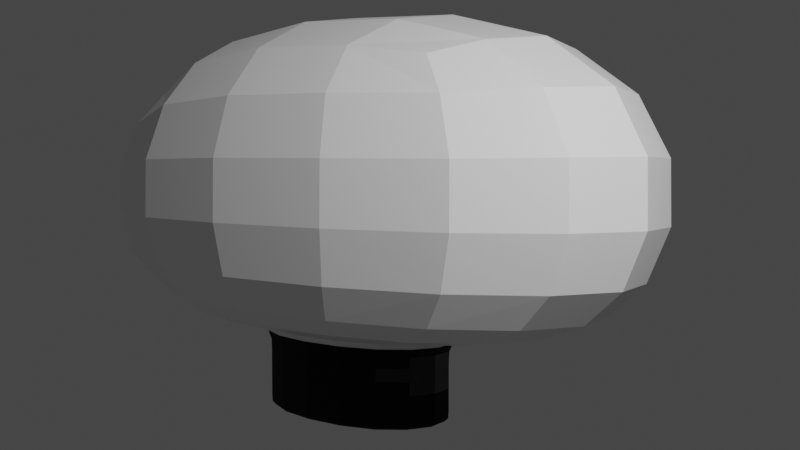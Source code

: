 # Source: Blimp.blend  (saved by Blender 2.91.10; exported with 4.5.12 LTS)
import bpy
from mathutils import Matrix  # noqa: F401  (used for matrix-valued properties, if any)

bpy.ops.wm.read_factory_settings(use_empty=True)
scene = bpy.context.scene
scene.name = 'Scene'

# ---- collections
col_collection = bpy.data.collections.new('Collection'); scene.collection.children.link(col_collection)

# ---- materials (node trees are filled in below, after node groups)
mat_balloon = bpy.data.materials.new('Balloon')
mat_balloon.alpha_threshold = 0.0
mat_balloon.use_transparent_shadow = False
mat_balloon.diffuse_color = (0.4798, 0.4798, 0.4798, 1.0)
mat_balloon.line_color = (0.0, 0.0, 0.0, 1.0)
mat_carriage = bpy.data.materials.new('Carriage')
mat_carriage.use_transparent_shadow = False
mat_carriage.diffuse_color = (0.1573, 0.1087, 0.1073, 1.0)
mat_carriage.metallic = 1.0
mat_window = bpy.data.materials.new('Window')
mat_window.use_transparent_shadow = False
mat_window.diffuse_color = (0.3493, 0.3493, 0.3493, 1.0)
mat_window.roughness = 1.0
mat_window.metallic = 1.0

# ---- material node trees
mat_balloon.use_nodes = True; mat_balloon.node_tree.nodes.clear()
_N = mat_balloon.node_tree.nodes; _L = mat_balloon.node_tree.links
n0 = _N.new('ShaderNodeOutputMaterial'); n0.name = 'Material Output'; n0.location = (300, 300)
n1 = _N.new('ShaderNodeBsdfPrincipled'); n1.name = 'Principled BSDF'; n1.location = (10, 300)
n1.distribution = 'GGX'
n1.subsurface_method = 'BURLEY'
n1.inputs[0].default_value = (1.0, 1.0, 1.0, 1.0)
n1.inputs[2].default_value = 0.4
n1.inputs[3].default_value = 1.45
n1.inputs[27].default_value = (0.0, 0.0, 0.0, 1.0)
n1.inputs[28].default_value = 1.0
_L.new(n1.outputs[0], n0.inputs[0])
n0.is_active_output = True
mat_carriage.use_nodes = True; mat_carriage.node_tree.nodes.clear()
_N = mat_carriage.node_tree.nodes; _L = mat_carriage.node_tree.links
n0 = _N.new('ShaderNodeBsdfPrincipled'); n0.name = 'Principled BSDF'; n0.location = (10, 300)
n0.distribution = 'GGX'
n0.subsurface_method = 'BURLEY'
n0.inputs[0].default_value = (0.03244, 0.03244, 0.03244, 1.0)
n0.inputs[1].default_value = 1.0
n0.inputs[2].default_value = 1.0
n0.inputs[3].default_value = 1.45
n0.inputs[27].default_value = (0.0, 0.0, 0.0, 1.0)
n0.inputs[28].default_value = 1.0
n1 = _N.new('ShaderNodeOutputMaterial'); n1.name = 'Material Output'; n1.location = (300, 300)
_L.new(n0.outputs[0], n1.inputs[0])
n1.is_active_output = True
mat_window.use_nodes = True; mat_window.node_tree.nodes.clear()
_N = mat_window.node_tree.nodes; _L = mat_window.node_tree.links
n0 = _N.new('ShaderNodeBsdfPrincipled'); n0.name = 'Principled BSDF'; n0.location = (10, 300)
n0.distribution = 'GGX'
n0.subsurface_method = 'BURLEY'
n0.inputs[2].default_value = 0.0
n0.inputs[3].default_value = 1.45
n0.inputs[18].default_value = 1.0
n0.inputs[27].default_value = (0.0, 0.0, 0.0, 1.0)
n0.inputs[28].default_value = 1.0
n1 = _N.new('ShaderNodeOutputMaterial'); n1.name = 'Material Output'; n1.location = (300, 300)
_L.new(n0.outputs[0], n1.inputs[0])
n1.is_active_output = True

# ---- world
world_world = bpy.data.worlds.new('World'); scene.world = world_world
world_world.use_nodes = True; world_world.node_tree.nodes.clear()
_N = world_world.node_tree.nodes; _L = world_world.node_tree.links
n0 = _N.new('ShaderNodeOutputWorld'); n0.name = 'World Output'; n0.location = (300, 300)
n1 = _N.new('ShaderNodeBackground'); n1.name = 'Background'; n1.location = (10, 300)
n1.inputs[0].default_value = (0.05088, 0.05088, 0.05088, 1.0)
_L.new(n1.outputs[0], n0.inputs[0])
n0.is_active_output = True
world_world.color = (0.05088, 0.05088, 0.05088)
world_world.use_sun_shadow = False
world_world.sun_shadow_jitter_overblur = 0.0

# ---- cameras
cam_camera = bpy.data.cameras.new('Camera')
cam_camera.clip_end = 100.0
cam_camera.ortho_scale = 7.314

# ---- lights
light_light = bpy.data.lights.new('Light', 'POINT')
light_light.transmission_factor = 0.0
light_light.energy = 1000.0
light_light.shadow_soft_size = 0.1
light_light.shadow_maximum_resolution = 0.006
light_light.use_absolute_resolution = True

# ---- meshes
me_cube = bpy.data.meshes.new('Cube')
me_cube.from_pydata([(1.208, 0.6043, 0.5), (0.6732, 0.3799, -1.027), (1.208, -0.6043, 0.5), (0.6732, -0.3799, -1.027), (-1.208, 0.6043, 0.4141), (-0.6732, 0.3799, -1.027), (-1.208, -0.6043, 0.4141), (-0.6732, -0.3799, -1.027), (-1.423, 0.7206, -0.6338), (-1.423, -0.7206, -0.6338), (1.423, 0.7206, -0.6667), (1.423, -0.7206, -0.6667), (-1.823, 0.3941, -0.5953), (-1.956, -1.863e-09, -0.5953), (-1.823, -0.3941, -0.5953), (0.7781, 0.9232, -0.6667), (1.49e-08, 0.9908, -0.6667), (-0.7781, 0.9232, -0.6667), (1.39, 0.6954, 0.2939), (1.518, 0.7606, -0.0216), (1.523, 0.7655, -0.3673), (-1.523, -0.7655, -0.3649), (-1.518, -0.7606, -0.05443), (-1.39, -0.6954, 0.229), (1.39, -0.6954, 0.2939), (1.518, -0.7606, -0.0216), (1.523, -0.7655, -0.3673), (-1.39, 0.6954, 0.229), (-1.518, 0.7606, -0.05443), (-1.523, 0.7655, -0.3649), (0.7165, -0.6924, 0.5729), (7.451e-09, -0.7367, 0.6096), (-0.7165, -0.6924, 0.5729), (1.384, 0.3585, 0.5729), (1.472, 4.657e-09, 0.6096), (1.384, -0.3585, 0.5729), (-0.7781, -0.9232, -0.6667), (-1.49e-08, -0.9908, -0.6667), (0.7781, -0.9232, -0.6667), (-1.384, -0.3585, 0.4796), (-1.472, -7.451e-09, 0.5125), (-1.384, 0.3585, 0.4796), (-0.7165, 0.6924, 0.5729), (-3.725e-09, 0.7367, 0.6096), (0.7165, 0.6924, 0.5729), (1.823, -0.3941, -0.6667), (1.956, 1.863e-09, -0.6667), (1.823, 0.3941, -0.6667), (-0.8625, 0.2078, -1.027), (-0.9256, 0.0, -1.027), (-0.8625, -0.2078, -1.027), (0.3682, 0.4868, -1.027), (-7.451e-09, 0.5224, -1.027), (-0.3682, 0.4868, -1.027), (-0.3682, -0.4868, -1.027), (7.451e-09, -0.5224, -1.027), (0.3682, -0.4868, -1.027), (0.8625, -0.2078, -1.027), (0.9256, 0.0, -1.027), (0.8625, 0.2078, -1.027), (-1.253, 0.6434, -0.8073), (-1.048, 0.5502, -0.8988), (-0.843, 0.4571, -1.006), (-0.843, -0.4571, -1.006), (-1.048, -0.5502, -0.8988), (-1.253, -0.6434, -0.8073), (1.253, 0.6434, -0.8598), (1.048, 0.5502, -0.9617), (0.843, 0.4571, -1.006), (0.843, -0.4571, -1.006), (1.048, -0.5502, -0.9617), (1.253, -0.6434, -0.8598), (0.5092, -0.3054, -1.089), (0.5648, -0.3307, -1.052), (0.5092, 0.3054, -1.089), (0.5648, 0.3307, -1.052), (-0.5648, -0.3307, -1.052), (-0.5092, -0.3054, -1.089), (-0.5648, 0.3307, -1.052), (-0.5092, 0.3054, -1.089), (0.7637, 0.3821, 0.729), (9.313e-09, 0.4026, 0.7818), (-0.7637, 0.3821, 0.729), (0.8047, 7.451e-09, 0.7818), (-2.235e-08, 9.313e-10, 0.8395), (-0.8047, 2.049e-08, 0.7818), (0.7637, -0.3821, 0.729), (-7.451e-09, -0.4026, 0.7818), (-0.7637, -0.3821, 0.729), (0.8326, -0.9808, -0.3666), (0.8298, -0.975, -0.0162), (0.7668, -0.8848, 0.3141), (-1.583e-08, -1.053, -0.3659), (-1.304e-08, -1.047, -0.0108), (3.725e-08, -0.9489, 0.3318), (-0.8326, -0.9808, -0.3666), (-0.8298, -0.975, -0.0162), (-0.7668, -0.8848, 0.3141), (-1.951, -0.4186, -0.3525), (-1.946, -0.4158, -0.06896), (-1.768, -0.3837, 0.1984), (-2.094, 1.094e-08, -0.3302), (-2.089, -4.657e-09, -0.08636), (-1.896, -2.794e-08, 0.2126), (-1.951, 0.4186, -0.3525), (-1.946, 0.4158, -0.06896), (-1.768, 0.3837, 0.1984), (1.951, 0.4186, -0.3666), (1.946, 0.4158, -0.0162), (1.768, 0.3837, 0.3141), (2.094, -1.094e-08, -0.3659), (2.089, -1.77e-08, -0.0108), (1.896, 2.049e-08, 0.3318), (1.951, -0.4186, -0.3666), (1.946, -0.4158, -0.0162), (1.768, -0.3837, 0.3141), (-0.8326, 0.9808, -0.3666), (-0.8298, 0.975, -0.0162), (-0.7668, 0.8848, 0.3141), (1.583e-08, 1.053, -0.3659), (-1.863e-09, 1.047, -0.0108), (-3.725e-08, 0.9489, 0.3318), (0.8326, 0.9808, -0.3666), (0.8298, 0.975, -0.0162), (0.7668, 0.8848, 0.3141), (-1.08, 0.25, -0.9388), (-1.159, -6.519e-09, -0.9388), (-1.08, -0.25, -0.9388), (-1.343, 0.3009, -0.8988), (-1.441, -3.725e-09, -0.8988), (-1.343, -0.3009, -0.8988), (-1.605, 0.3519, -0.8073), (-1.723, 9.08e-09, -0.7516), (-1.605, -0.3519, -0.8073), (0.461, 0.5857, -1.006), (-7.567e-09, 0.6285, -1.006), (-0.461, 0.5857, -1.006), (0.5731, 0.705, -0.9617), (-1.211e-08, 0.7566, -0.9617), (-0.5731, 0.705, -0.9617), (0.6852, 0.8243, -0.8598), (-6.985e-09, 0.8847, -0.8598), (-0.6852, 0.8243, -0.8598), (-0.461, -0.5857, -1.006), (7.567e-09, -0.6285, -1.006), (0.461, -0.5857, -1.006), (-0.5731, -0.705, -0.9617), (1.211e-08, -0.7566, -0.9617), (0.5731, -0.705, -0.9617), (-0.6852, -0.8243, -0.8598), (6.985e-09, -0.8847, -0.8598), (0.6852, -0.8243, -0.8598), (1.08, -0.25, -1.006), (1.159, 6.519e-09, -1.006), (1.08, 0.25, -1.006), (1.343, -0.3009, -0.9617), (1.441, 3.725e-09, -0.9617), (1.343, 0.3009, -0.9617), (1.605, -0.3519, -0.8598), (1.723, -9.08e-09, -0.8598), (1.605, 0.3519, -0.8598), (-0.3089, 0.4237, -1.052), (1.408e-09, 0.4547, -1.052), (0.3089, 0.4237, -1.052), (-0.2785, 0.3913, -1.089), (6.141e-09, 0.42, -1.089), (0.2785, 0.3913, -1.089), (0.7237, 0.1809, -1.052), (0.7767, -6.839e-10, -1.052), (0.7237, -0.1809, -1.052), (0.6524, 0.167, -1.089), (0.7002, -3.492e-10, -1.089), (0.6524, -0.167, -1.089), (-0.7237, -0.1809, -1.052), (-0.7767, 6.839e-10, -1.052), (-0.7237, 0.1809, -1.052), (-0.6524, -0.167, -1.089), (-0.7002, 3.492e-10, -1.089), (-0.6524, 0.167, -1.089), (0.3089, -0.4237, -1.052), (-1.408e-09, -0.4547, -1.052), (-0.3089, -0.4237, -1.052), (0.2785, -0.3913, -1.089), (-6.141e-09, -0.42, -1.089), (-0.2785, -0.3913, -1.089), (0.3643, 0.2211, -1.566), (0.3643, -0.2211, -1.566), (-0.3643, 0.2211, -1.566), (-0.3643, -0.2211, -1.566), (-0.4858, 0.2948, -1.498), (-0.4858, -0.2948, -1.498), (0.4858, 0.2948, -1.498), (0.4858, -0.2948, -1.498), (-0.4858, -0.2948, -1.202), (0.4858, -0.2948, -1.202), (-0.4858, 0.2948, -1.202), (0.4858, 0.2948, -1.202), (-0.6224, 0.1612, -1.498), (-0.6679, -4.657e-09, -1.498), (-0.6224, -0.1612, -1.498), (0.2657, 0.3777, -1.498), (4.424e-09, 0.4053, -1.498), (-0.2657, 0.3777, -1.498), (-0.2657, -0.3777, -1.498), (-4.424e-09, -0.4053, -1.498), (0.2657, -0.3777, -1.498), (0.6224, -0.1612, -1.498), (0.6679, 4.657e-09, -1.498), (0.6224, 0.1612, -1.498), (-0.4858, -0.2948, -1.279), (-0.4858, -0.2948, -1.36), (-0.4858, -0.2948, -1.437), (0.4887, -0.2961, -1.139), (0.5092, -0.3054, -1.089), (-0.4858, 0.2948, -1.279), (-0.4858, 0.2948, -1.36), (-0.4858, 0.2948, -1.437), (0.4887, 0.2961, -1.139), (0.5092, 0.3054, -1.089), (-0.4175, 0.1312, -1.566), (-0.4442, -4.657e-10, -1.566), (-0.4175, -0.1312, -1.566), (0.2162, 0.2533, -1.566), (9.313e-10, 0.2695, -1.566), (-0.2162, 0.2533, -1.566), (-0.2162, -0.2533, -1.566), (2.794e-09, -0.2695, -1.566), (0.2162, -0.2533, -1.566), (0.4175, -0.1312, -1.566), (0.4442, 1.397e-09, -1.566), (0.4175, 0.1312, -1.566), (-0.4832, 0.2932, -1.537), (-0.465, 0.2822, -1.557), (-0.4201, 0.2549, -1.565), (-0.4201, -0.2549, -1.565), (-0.465, -0.2822, -1.557), (-0.4832, -0.2932, -1.537), (0.4832, 0.2932, -1.537), (0.465, 0.2822, -1.557), (0.4201, 0.2549, -1.565), (0.4201, -0.2549, -1.565), (0.465, -0.2822, -1.557), (0.4832, -0.2932, -1.537), (-0.5092, -0.3054, -1.089), (-0.4887, -0.2961, -1.139), (0.4858, -0.2948, -1.437), (0.4858, -0.2948, -1.36), (0.4858, -0.2948, -1.279), (-0.5092, 0.3054, -1.089), (-0.4887, 0.2961, -1.139), (0.4858, 0.2948, -1.437), (0.4858, 0.2948, -1.36), (0.4858, 0.2948, -1.279), (0.2657, 0.3777, -1.202), (4.424e-09, 0.4053, -1.202), (-0.2657, 0.3777, -1.202), (0.6224, -0.1612, -1.202), (0.6224, 0.1612, -1.202), (-0.6224, 0.1612, -1.202), (-0.6679, -4.657e-09, -1.202), (-0.6224, -0.1612, -1.202), (-0.2657, -0.3777, -1.202), (-4.424e-09, -0.4053, -1.202), (0.2657, -0.3777, -1.202), (0.2657, -0.3777, -1.279), (-1.408e-09, -0.4053, -1.279), (-0.2657, -0.3777, -1.279), (0.2657, -0.3777, -1.36), (-6.141e-09, -0.4053, -1.36), (-0.2657, -0.3777, -1.36), (0.2657, -0.3777, -1.437), (-4.191e-09, -0.4053, -1.437), (-0.2657, -0.3777, -1.437), (-0.2304, 0.1398, -1.566), (-1.863e-09, 0.1473, -1.566), (0.2304, 0.1398, -1.566), (-0.2427, 0.0, -1.566), (1.118e-08, 2.328e-09, -1.566), (0.2427, 4.889e-09, -1.566), (-0.2304, -0.1398, -1.566), (1.676e-08, -0.1473, -1.566), (0.2304, -0.1398, -1.566), (-0.6224, -0.1612, -1.279), (-0.6679, 6.839e-10, -1.279), (-0.6224, 0.1612, -1.279), (-0.6224, -0.1612, -1.36), (-0.6679, 3.492e-10, -1.36), (-0.6224, 0.1612, -1.36), (-0.6224, -0.1612, -1.437), (-0.6679, 4.075e-09, -1.437), (-0.6224, 0.1612, -1.437), (0.6224, 0.1612, -1.279), (0.6224, -0.1612, -1.279), (0.6224, 0.1612, -1.36), (0.6679, -3.492e-10, -1.36), (0.6224, -0.1612, -1.36), (0.6224, 0.1612, -1.437), (0.6679, -4.075e-09, -1.437), (0.6224, -0.1612, -1.437), (-0.2657, 0.3777, -1.279), (1.408e-09, 0.4053, -1.279), (0.2657, 0.3777, -1.279), (-0.2657, 0.3777, -1.36), (6.141e-09, 0.4053, -1.36), (0.2657, 0.3777, -1.36), (-0.2657, 0.3777, -1.437), (4.191e-09, 0.4053, -1.437), (0.2657, 0.3777, -1.437), (-0.5345, 0.1407, -1.565), (-0.5732, 2.794e-09, -1.565), (-0.5345, -0.1407, -1.565), (-0.596, 0.1543, -1.557), (-0.6398, -9.313e-10, -1.557), (-0.596, -0.1543, -1.557), (-0.6191, 0.1603, -1.537), (-0.6644, -3.725e-09, -1.537), (-0.6191, -0.1603, -1.537), (0.2318, 0.3244, -1.565), (3.725e-09, 0.3479, -1.565), (-0.2318, 0.3244, -1.565), (0.2542, 0.3617, -1.557), (0.0, 0.3883, -1.557), (-0.2542, 0.3617, -1.557), (0.2642, 0.3757, -1.537), (0.0, 0.4032, -1.537), (-0.2642, 0.3757, -1.537), (-0.2318, -0.3244, -1.565), (-3.725e-09, -0.3479, -1.565), (0.2318, -0.3244, -1.565), (-0.2542, -0.3617, -1.557), (0.0, -0.3883, -1.557), (0.2542, -0.3617, -1.557), (-0.2642, -0.3757, -1.537), (0.0, -0.4032, -1.537), (0.2642, -0.3757, -1.537), (0.5345, -0.1407, -1.565), (0.5732, -3.725e-09, -1.565), (0.5345, 0.1407, -1.565), (0.596, -0.1543, -1.557), (0.6398, -9.313e-10, -1.557), (0.596, 0.1543, -1.557), (0.6191, -0.1603, -1.537), (0.6644, -3.725e-09, -1.537), (0.6191, 0.1603, -1.537), (-0.2785, 0.3913, -1.089), (6.141e-09, 0.42, -1.089), (0.2785, 0.3913, -1.089), (-0.2673, 0.3794, -1.139), (4.191e-09, 0.4072, -1.139), (0.2673, 0.3794, -1.139), (0.6524, 0.167, -1.089), (0.7002, -3.492e-10, -1.089), (0.6524, -0.167, -1.089), (0.6262, 0.1619, -1.139), (0.672, -4.075e-09, -1.139), (0.6262, -0.1619, -1.139), (-0.6524, -0.167, -1.089), (-0.7002, 3.492e-10, -1.089), (-0.6524, 0.167, -1.089), (-0.6262, -0.1619, -1.139), (-0.672, 4.075e-09, -1.139), (-0.6262, 0.1619, -1.139), (0.2785, -0.3913, -1.089), (-6.141e-09, -0.42, -1.089), (-0.2785, -0.3913, -1.089), (0.2673, -0.3794, -1.139), (-4.191e-09, -0.4072, -1.139), (-0.2673, -0.3794, -1.139), (0.4858, -0.2948, -1.202), (0.4858, 0.2948, -1.202), (0.4858, -0.2948, -1.279), (0.4858, 0.2948, -1.279), (0.6224, -0.1612, -1.202), (0.6679, 4.657e-09, -1.202), (0.6224, 0.1612, -1.202), (0.6224, 0.1612, -1.279), (0.6679, -6.839e-10, -1.279), (0.6224, -0.1612, -1.279), (0.6224, 0.1612, -1.36), (0.6679, -3.492e-10, -1.36), (0.6224, -0.1612, -1.36), (0.6262, 0.1619, -1.139), (0.672, -4.075e-09, -1.139), (0.6262, -0.1619, -1.139)], [], [(80, 81, 84, 83), (81, 82, 85, 84), (83, 84, 87, 86), (84, 85, 88, 87), (0, 44, 80, 33), (44, 43, 81, 80), (43, 42, 82, 81), (42, 4, 41, 82), (82, 41, 40, 85), (85, 40, 39, 88), (88, 39, 6, 32), (87, 88, 32, 31), (86, 87, 31, 30), (35, 86, 30, 2), (34, 83, 86, 35), (33, 80, 83, 34), (89, 90, 93, 92), (90, 91, 94, 93), (92, 93, 96, 95), (93, 94, 97, 96), (11, 26, 89, 38), (26, 25, 90, 89), (25, 24, 91, 90), (24, 2, 30, 91), (91, 30, 31, 94), (94, 31, 32, 97), (97, 32, 6, 23), (96, 97, 23, 22), (95, 96, 22, 21), (36, 95, 21, 9), (37, 92, 95, 36), (38, 89, 92, 37), (98, 99, 102, 101), (99, 100, 103, 102), (101, 102, 105, 104), (102, 103, 106, 105), (9, 21, 98, 14), (21, 22, 99, 98), (22, 23, 100, 99), (23, 6, 39, 100), (100, 39, 40, 103), (103, 40, 41, 106), (106, 41, 4, 27), (105, 106, 27, 28), (104, 105, 28, 29), (12, 104, 29, 8), (13, 101, 104, 12), (14, 98, 101, 13), (107, 108, 111, 110), (108, 109, 112, 111), (110, 111, 114, 113), (111, 112, 115, 114), (10, 20, 107, 47), (20, 19, 108, 107), (19, 18, 109, 108), (18, 0, 33, 109), (109, 33, 34, 112), (112, 34, 35, 115), (115, 35, 2, 24), (114, 115, 24, 25), (113, 114, 25, 26), (45, 113, 26, 11), (46, 110, 113, 45), (47, 107, 110, 46), (116, 117, 120, 119), (117, 118, 121, 120), (119, 120, 123, 122), (120, 121, 124, 123), (8, 29, 116, 17), (29, 28, 117, 116), (28, 27, 118, 117), (27, 4, 42, 118), (118, 42, 43, 121), (121, 43, 44, 124), (124, 44, 0, 18), (123, 124, 18, 19), (122, 123, 19, 20), (15, 122, 20, 10), (16, 119, 122, 15), (17, 116, 119, 16), (125, 126, 129, 128), (126, 127, 130, 129), (128, 129, 132, 131), (129, 130, 133, 132), (5, 48, 125, 62), (48, 49, 126, 125), (49, 50, 127, 126), (50, 7, 63, 127), (127, 63, 64, 130), (130, 64, 65, 133), (133, 65, 9, 14), (132, 133, 14, 13), (131, 132, 13, 12), (60, 131, 12, 8), (61, 128, 131, 60), (62, 125, 128, 61), (134, 135, 138, 137), (135, 136, 139, 138), (137, 138, 141, 140), (138, 139, 142, 141), (1, 51, 134, 68), (51, 52, 135, 134), (52, 53, 136, 135), (53, 5, 62, 136), (136, 62, 61, 139), (139, 61, 60, 142), (142, 60, 8, 17), (141, 142, 17, 16), (140, 141, 16, 15), (66, 140, 15, 10), (67, 137, 140, 66), (68, 134, 137, 67), (143, 144, 147, 146), (144, 145, 148, 147), (146, 147, 150, 149), (147, 148, 151, 150), (7, 54, 143, 63), (54, 55, 144, 143), (55, 56, 145, 144), (56, 3, 69, 145), (145, 69, 70, 148), (148, 70, 71, 151), (151, 71, 11, 38), (150, 151, 38, 37), (149, 150, 37, 36), (65, 149, 36, 9), (64, 146, 149, 65), (63, 143, 146, 64), (152, 153, 156, 155), (153, 154, 157, 156), (155, 156, 159, 158), (156, 157, 160, 159), (3, 57, 152, 69), (57, 58, 153, 152), (58, 59, 154, 153), (59, 1, 68, 154), (154, 68, 67, 157), (157, 67, 66, 160), (160, 66, 10, 47), (159, 160, 47, 46), (158, 159, 46, 45), (71, 158, 45, 11), (70, 155, 158, 71), (69, 152, 155, 70), (161, 162, 165, 164), (162, 163, 166, 165), (5, 53, 161, 78), (53, 52, 162, 161), (52, 51, 163, 162), (51, 1, 75, 163), (163, 75, 74, 166), (78, 161, 164, 79), (167, 168, 171, 170), (168, 169, 172, 171), (1, 59, 167, 75), (59, 58, 168, 167), (58, 57, 169, 168), (57, 3, 73, 169), (169, 73, 72, 172), (75, 167, 170, 74), (173, 174, 177, 176), (174, 175, 178, 177), (7, 50, 173, 76), (50, 49, 174, 173), (49, 48, 175, 174), (48, 5, 78, 175), (175, 78, 79, 178), (76, 173, 176, 77), (179, 180, 183, 182), (180, 181, 184, 183), (3, 56, 179, 73), (56, 55, 180, 179), (55, 54, 181, 180), (54, 7, 76, 181), (181, 76, 77, 184), (73, 179, 182, 72), (264, 265, 268, 267), (265, 266, 269, 268), (267, 268, 271, 270), (268, 269, 272, 271), (194, 263, 264, 247), (263, 262, 265, 264), (262, 261, 266, 265), (261, 193, 209, 266), (266, 209, 210, 269), (269, 210, 211, 272), (272, 211, 190, 203), (271, 272, 203, 204), (270, 271, 204, 205), (245, 270, 205, 192), (246, 267, 270, 245), (247, 264, 267, 246), (273, 274, 277, 276), (274, 275, 278, 277), (276, 277, 280, 279), (277, 278, 281, 280), (187, 224, 273, 219), (224, 223, 274, 273), (223, 222, 275, 274), (222, 185, 230, 275), (275, 230, 229, 278), (278, 229, 228, 281), (281, 228, 186, 227), (280, 281, 227, 226), (279, 280, 226, 225), (221, 279, 225, 188), (220, 276, 279, 221), (219, 273, 276, 220), (282, 283, 286, 285), (283, 284, 287, 286), (285, 286, 289, 288), (286, 287, 290, 289), (193, 260, 282, 209), (260, 259, 283, 282), (259, 258, 284, 283), (258, 195, 214, 284), (284, 214, 215, 287), (287, 215, 216, 290), (290, 216, 189, 197), (289, 290, 197, 198), (288, 289, 198, 199), (211, 288, 199, 190), (210, 285, 288, 211), (209, 282, 285, 210), (293, 294, 297, 296), (294, 295, 298, 297), (292, 247, 246, 295), (295, 246, 245, 298), (298, 245, 192, 206), (297, 298, 206, 207), (296, 297, 207, 208), (250, 296, 208, 191), (251, 293, 296, 250), (252, 291, 293, 251), (299, 300, 303, 302), (300, 301, 304, 303), (302, 303, 306, 305), (303, 304, 307, 306), (195, 255, 299, 214), (255, 254, 300, 299), (254, 253, 301, 300), (253, 196, 252, 301), (301, 252, 251, 304), (304, 251, 250, 307), (307, 250, 191, 200), (306, 307, 200, 201), (305, 306, 201, 202), (216, 305, 202, 189), (215, 302, 305, 216), (214, 299, 302, 215), (308, 309, 312, 311), (309, 310, 313, 312), (311, 312, 315, 314), (312, 313, 316, 315), (187, 219, 308, 233), (219, 220, 309, 308), (220, 221, 310, 309), (221, 188, 234, 310), (310, 234, 235, 313), (313, 235, 236, 316), (316, 236, 190, 199), (315, 316, 199, 198), (314, 315, 198, 197), (231, 314, 197, 189), (232, 311, 314, 231), (233, 308, 311, 232), (317, 318, 321, 320), (318, 319, 322, 321), (320, 321, 324, 323), (321, 322, 325, 324), (185, 222, 317, 239), (222, 223, 318, 317), (223, 224, 319, 318), (224, 187, 233, 319), (319, 233, 232, 322), (322, 232, 231, 325), (325, 231, 189, 202), (324, 325, 202, 201), (323, 324, 201, 200), (237, 323, 200, 191), (238, 320, 323, 237), (239, 317, 320, 238), (326, 327, 330, 329), (327, 328, 331, 330), (329, 330, 333, 332), (330, 331, 334, 333), (188, 225, 326, 234), (225, 226, 327, 326), (226, 227, 328, 327), (227, 186, 240, 328), (328, 240, 241, 331), (331, 241, 242, 334), (334, 242, 192, 205), (333, 334, 205, 204), (332, 333, 204, 203), (236, 332, 203, 190), (235, 329, 332, 236), (234, 326, 329, 235), (335, 336, 339, 338), (336, 337, 340, 339), (338, 339, 342, 341), (339, 340, 343, 342), (186, 228, 335, 240), (228, 229, 336, 335), (229, 230, 337, 336), (230, 185, 239, 337), (337, 239, 238, 340), (340, 238, 237, 343), (343, 237, 191, 208), (342, 343, 208, 207), (341, 342, 207, 206), (242, 341, 206, 192), (241, 338, 341, 242), (240, 335, 338, 241), (344, 345, 348, 347), (345, 346, 349, 348), (346, 218, 217, 349), (349, 217, 196, 253), (348, 349, 253, 254), (347, 348, 254, 255), (249, 347, 255, 195), (248, 344, 347, 249), (350, 351, 354, 353), (351, 352, 355, 354), (352, 213, 212, 355), (355, 212, 194, 256), (217, 353, 257, 196), (218, 350, 353, 217), (356, 357, 360, 359), (357, 358, 361, 360), (358, 248, 249, 361), (361, 249, 195, 258), (360, 361, 258, 259), (359, 360, 259, 260), (244, 359, 260, 193), (243, 356, 359, 244), (362, 363, 366, 365), (363, 364, 367, 366), (364, 243, 244, 367), (367, 244, 193, 261), (366, 367, 261, 262), (365, 366, 262, 263), (212, 365, 263, 194), (213, 362, 365, 212), (375, 376, 379, 378), (376, 377, 380, 379), (369, 374, 375, 371), (374, 373, 376, 375), (373, 372, 377, 376), (372, 368, 370, 377), (382, 383, 372, 373), (381, 382, 373, 374)])
me_cube.polygons.foreach_set('material_index', [0, 0, 0, 0, 0, 0, 0, 0, 0, 0, 0, 0, 0, 0, 0, 0, 0, 0, 0, 0, 0, 0, 0, 0, 0, 0, 0, 0, 0, 0, 0, 0, 0, 0, 0, 0, 0, 0, 0, 0, 0, 0, 0, 0, 0, 0, 0, 0, 0, 0, 0, 0, 0, 0, 0, 0, 0, 0, 0, 0, 0, 0, 0, 0, 0, 0, 0, 0, 0, 0, 0, 0, 0, 0, 0, 0, 0, 0, 0, 0, 0, 0, 0, 0, 0, 0, 0, 0, 0, 0, 0, 0, 0, 0, 0, 0, 0, 0, 0, 0, 0, 0, 0, 0, 0, 0, 0, 0, 0, 0, 0, 0, 0, 0, 0, 0, 0, 0, 0, 0, 0, 0, 0, 0, 0, 0, 0, 0, 0, 0, 0, 0, 0, 0, 0, 0, 0, 0, 0, 0, 0, 0, 0, 0, 0, 0, 0, 0, 0, 0, 0, 0, 0, 0, 0, 0, 0, 0, 0, 0, 0, 0, 0, 0, 0, 0, 0, 0, 0, 0, 0, 0, 0, 0, 0, 0, 1, 1, 1, 1, 1, 1, 1, 1, 1, 1, 1, 1, 1, 1, 1, 1, 1, 1, 1, 1, 1, 1, 1, 1, 1, 1, 1, 1, 1, 1, 1, 1, 1, 1, 1, 1, 1, 1, 1, 1, 1, 1, 1, 1, 1, 1, 1, 1, 1, 1, 1, 1, 1, 1, 1, 1, 1, 1, 1, 1, 1, 1, 1, 1, 1, 1, 1, 1, 1, 1, 1, 1, 1, 1, 1, 1, 1, 1, 1, 1, 1, 1, 1, 1, 1, 1, 1, 1, 1, 1, 1, 1, 1, 1, 1, 1, 1, 1, 1, 1, 1, 1, 1, 1, 1, 1, 1, 1, 1, 1, 1, 1, 1, 1, 1, 1, 1, 1, 1, 1, 1, 1, 1, 1, 1, 1, 1, 1, 1, 1, 1, 1, 1, 1, 1, 1, 1, 1, 1, 1, 1, 1, 1, 1, 1, 1, 1, 1, 1, 1, 1, 1, 1, 1, 1, 1, 1, 1, 1, 1, 1, 1, 1, 1, 1, 1, 1, 1, 2, 2, 2, 2, 2, 2, 2, 2])
_uv = me_cube.uv_layers.new(name='UVMap')
_uv.uv.foreach_set('vector', [0.5391, 0.8945, 0.5391, 0.8945, 0.5391, 0.8945, 0.5391, 0.8945, 0.5391, 0.8945, 0.5391, 0.8945, 0.5391, 0.8945, 0.5391, 0.8945, 0.5391, 0.8945, 0.5391, 0.8945, 0.5391, 0.8945, 0.5391, 0.8945, 0.5391, 0.8945, 0.5391, 0.8945, 0.5391, 0.8945, 0.5391, 0.8945, 0.5391, 0.8945, 0.5391, 0.8945, 0.5391, 0.8945, 0.5391, 0.8945, 0.5391, 0.8945, 0.5391, 0.8945, 0.5391, 0.8945, 0.5391, 0.8945, 0.5391, 0.8945, 0.5391, 0.8945, 0.5391, 0.8945, 0.5391, 0.8945, 0.5391, 0.8945, 0.5391, 0.8945, 0.5391, 0.8945, 0.5391, 0.8945, 0.5391, 0.8945, 0.5391, 0.8945, 0.5391, 0.8945, 0.5391, 0.8945, 0.5391, 0.8945, 0.5391, 0.8945, 0.5391, 0.8945, 0.5391, 0.8945, 0.5391, 0.8945, 0.5391, 0.8945, 0.5391, 0.8945, 0.5391, 0.8945, 0.5391, 0.8945, 0.5391, 0.8945, 0.5391, 0.8945, 0.5391, 0.8945, 0.5391, 0.8945, 0.5391, 0.8945, 0.5391, 0.8945, 0.5391, 0.8945, 0.5391, 0.8945, 0.5391, 0.8945, 0.5391, 0.8945, 0.5391, 0.8945, 0.5391, 0.8945, 0.5391, 0.8945, 0.5391, 0.8945, 0.5391, 0.8945, 0.5391, 0.8945, 0.5391, 0.8945, 0.5391, 0.8945, 0.5391, 0.8945, 0.5391, 0.8945, 0.5391, 0.8945, 0.5391, 0.8945, 0.5391, 0.8945, 0.5391, 0.8945, 0.5391, 0.8945, 0.5391, 0.8945, 0.5391, 0.8945, 0.5391, 0.8945, 0.5391, 0.8945, 0.5391, 0.8945, 0.5391, 0.8945, 0.5391, 0.8945, 0.5391, 0.8945, 0.5391, 0.8945, 0.5391, 0.8945, 0.5391, 0.8945, 0.5391, 0.8945, 0.5391, 0.8945, 0.5391, 0.8945, 0.5391, 0.8945, 0.5391, 0.8945, 0.5391, 0.8945, 0.5391, 0.8945, 0.5391, 0.8945, 0.5391, 0.8945, 0.5391, 0.8945, 0.5391, 0.8945, 0.5391, 0.8945, 0.5391, 0.8945, 0.5391, 0.8945, 0.5391, 0.8945, 0.5391, 0.8945, 0.5391, 0.8945, 0.5391, 0.8945, 0.5391, 0.8945, 0.5391, 0.8945, 0.5391, 0.8945, 0.5391, 0.8945, 0.5391, 0.8945, 0.5391, 0.8945, 0.5391, 0.8945, 0.5391, 0.8945, 0.5391, 0.8945, 0.5391, 0.8945, 0.5391, 0.8945, 0.5391, 0.8945, 0.5391, 0.8945, 0.5391, 0.8945, 0.5391, 0.8945, 0.5391, 0.8945, 0.5391, 0.8945, 0.5391, 0.8945, 0.5391, 0.8945, 0.5391, 0.8945, 0.5391, 0.8945, 0.5391, 0.8945, 0.5391, 0.8945, 0.5391, 0.8945, 0.5391, 0.8945, 0.5391, 0.8945, 0.5391, 0.8945, 0.5391, 0.8945, 0.5391, 0.8945, 0.5391, 0.8945, 0.5391, 0.8945, 0.5391, 0.8945, 0.5391, 0.8945, 0.5391, 0.8945, 0.5391, 0.8945, 0.5391, 0.8945, 0.5391, 0.8945, 0.5391, 0.8945, 0.5391, 0.8945, 0.5391, 0.8945, 0.5391, 0.8945, 0.5391, 0.8945, 0.5391, 0.8945, 0.5391, 0.8945, 0.5391, 0.8945, 0.5391, 0.8945, 0.5391, 0.8945, 0.5391, 0.8945, 0.5391, 0.8945, 0.5391, 0.8945, 0.5391, 0.8945, 0.5391, 0.8945, 0.5391, 0.8945, 0.5391, 0.8945, 0.5391, 0.8945, 0.5391, 0.8945, 0.5391, 0.8945, 0.5391, 0.8945, 0.5391, 0.8945, 0.5391, 0.8945, 0.5391, 0.8945, 0.5391, 0.8945, 0.5391, 0.8945, 0.5391, 0.8945, 0.5391, 0.8945, 0.5391, 0.8945, 0.5391, 0.8945, 0.5391, 0.8945, 0.5391, 0.8945, 0.5391, 0.8945, 0.5391, 0.8945, 0.5391, 0.8945, 0.5391, 0.8945, 0.5391, 0.8945, 0.5391, 0.8945, 0.5391, 0.8945, 0.5391, 0.8945, 0.5391, 0.8945, 0.5391, 0.8945, 0.5391, 0.8945, 0.5391, 0.8945, 0.5391, 0.8945, 0.5391, 0.8945, 0.5391, 0.8945, 0.5391, 0.8945, 0.5391, 0.8945, 0.5391, 0.8945, 0.5391, 0.8945, 0.5391, 0.8945, 0.5391, 0.8945, 0.5391, 0.8945, 0.5391, 0.8945, 0.5391, 0.8945, 0.5391, 0.8945, 0.5391, 0.8945, 0.5391, 0.8945, 0.5391, 0.8945, 0.5391, 0.8945, 0.5391, 0.8945, 0.5391, 0.8945, 0.5391, 0.8945, 0.5391, 0.8945, 0.5391, 0.8945, 0.5391, 0.8945, 0.5391, 0.8945, 0.5391, 0.8945, 0.5391, 0.8945, 0.5391, 0.8945, 0.5391, 0.8945, 0.5391, 0.8945, 0.5391, 0.8945, 0.5391, 0.8945, 0.5391, 0.8945, 0.5391, 0.8945, 0.5391, 0.8945, 0.5391, 0.8945, 0.5391, 0.8945, 0.5391, 0.8945, 0.5391, 0.8945, 0.5391, 0.8945, 0.5391, 0.8945, 0.5391, 0.8945, 0.5391, 0.8945, 0.5391, 0.8945, 0.5391, 0.8945, 0.5391, 0.8945, 0.5391, 0.8945, 0.5391, 0.8945, 0.5391, 0.8945, 0.5391, 0.8945, 0.5391, 0.8945, 0.5391, 0.8945, 0.5391, 0.8945, 0.5391, 0.8945, 0.5391, 0.8945, 0.5391, 0.8945, 0.5391, 0.8945, 0.5391, 0.8945, 0.5391, 0.8945, 0.5391, 0.8945, 0.5391, 0.8945, 0.5391, 0.8945, 0.5391, 0.8945, 0.5391, 0.8945, 0.5391, 0.8945, 0.5391, 0.8945, 0.5391, 0.8945, 0.5391, 0.8945, 0.5391, 0.8945, 0.5391, 0.8945, 0.5391, 0.8945, 0.5391, 0.8945, 0.5391, 0.8945, 0.5391, 0.8945, 0.5391, 0.8945, 0.5391, 0.8945, 0.5391, 0.8945, 0.5391, 0.8945, 0.5391, 0.8945, 0.5391, 0.8945, 0.5391, 0.8945, 0.5391, 0.8945, 0.5391, 0.8945, 0.5391, 0.8945, 0.5391, 0.8945, 0.5391, 0.8945, 0.5391, 0.8945, 0.5391, 0.8945, 0.5391, 0.8945, 0.5391, 0.8945, 0.5391, 0.8945, 0.5391, 0.8945, 0.5391, 0.8945, 0.5391, 0.8945, 0.5391, 0.8945, 0.5391, 0.8945, 0.5391, 0.8945, 0.5391, 0.8945, 0.5391, 0.8945, 0.5391, 0.8945, 0.5391, 0.8945, 0.5391, 0.8945, 0.5391, 0.8945, 0.5391, 0.8945, 0.5391, 0.8945, 0.5391, 0.8945, 0.5391, 0.8945, 0.5391, 0.8945, 0.5391, 0.8945, 0.5391, 0.8945, 0.5391, 0.8945, 0.5391, 0.8945, 0.5391, 0.8945, 0.5391, 0.8945, 0.5391, 0.8945, 0.5391, 0.8945, 0.5391, 0.8945, 0.5391, 0.8945, 0.5391, 0.8945, 0.5391, 0.8945, 0.5391, 0.8945, 0.5391, 0.8945, 0.5391, 0.8945, 0.5391, 0.8945, 0.5391, 0.8945, 0.5391, 0.8945, 0.5391, 0.8945, 0.5391, 0.8945, 0.5391, 0.8945, 0.5391, 0.8945, 0.5391, 0.8945, 0.5391, 0.8945, 0.5391, 0.8945, 0.5391, 0.8945, 0.5391, 0.8945, 0.5391, 0.8945, 0.5391, 0.8945, 0.5391, 0.8945, 0.5391, 0.8945, 0.5391, 0.8945, 0.5391, 0.8945, 0.5391, 0.8945, 0.5391, 0.8945, 0.5391, 0.8945, 0.5391, 0.8945, 0.5391, 0.8945, 0.5391, 0.8945, 0.5391, 0.8945, 0.5391, 0.8945, 0.5391, 0.8945, 0.5391, 0.8945, 0.5391, 0.8945, 0.5391, 0.8945, 0.5391, 0.8945, 0.5391, 0.8945, 0.5391, 0.8945, 0.5391, 0.8945, 0.5391, 0.8945, 0.5391, 0.8945, 0.5391, 0.8945, 0.5391, 0.8945, 0.5391, 0.8945, 0.5391, 0.8945, 0.5391, 0.8945, 0.5391, 0.8945, 0.5391, 0.8945, 0.5391, 0.8945, 0.5391, 0.8945, 0.5391, 0.8945, 0.5391, 0.8945, 0.5391, 0.8945, 0.5391, 0.8945, 0.5391, 0.8945, 0.5391, 0.8945, 0.5391, 0.8945, 0.5391, 0.8945, 0.5391, 0.8945, 0.5391, 0.8945, 0.5391, 0.8945, 0.5391, 0.8945, 0.5391, 0.8945, 0.5391, 0.8945, 0.5391, 0.8945, 0.5391, 0.8945, 0.5391, 0.8945, 0.5391, 0.8945, 0.5391, 0.8945, 0.5391, 0.8945, 0.5391, 0.8945, 0.5391, 0.8945, 0.5391, 0.8945, 0.5391, 0.8945, 0.5391, 0.8945, 0.5391, 0.8945, 0.5391, 0.8945, 0.5391, 0.8945, 0.5391, 0.8945, 0.5391, 0.8945, 0.5391, 0.8945, 0.5391, 0.8945, 0.5391, 0.8945, 0.5391, 0.8945, 0.5391, 0.8945, 0.5391, 0.8945, 0.5391, 0.8945, 0.5391, 0.8945, 0.5391, 0.8945, 0.5391, 0.8945, 0.5391, 0.8945, 0.5391, 0.8945, 0.5391, 0.8945, 0.5391, 0.8945, 0.5391, 0.8945, 0.5391, 0.8945, 0.5391, 0.8945, 0.5391, 0.8945, 0.5391, 0.8945, 0.5391, 0.8945, 0.5391, 0.8945, 0.5391, 0.8945, 0.5391, 0.8945, 0.5391, 0.8945, 0.5391, 0.8945, 0.5391, 0.8945, 0.5391, 0.8945, 0.5391, 0.8945, 0.5391, 0.8945, 0.5391, 0.8945, 0.5391, 0.8945, 0.5391, 0.8945, 0.5391, 0.8945, 0.5391, 0.8945, 0.5391, 0.8945, 0.5391, 0.8945, 0.5391, 0.8945, 0.5391, 0.8945, 0.5391, 0.8945, 0.5391, 0.8945, 0.5391, 0.8945, 0.5391, 0.8945, 0.5391, 0.8945, 0.5391, 0.8945, 0.5391, 0.8945, 0.5391, 0.8945, 0.5391, 0.8945, 0.5391, 0.8945, 0.5391, 0.8945, 0.5391, 0.8945, 0.5391, 0.8945, 0.5391, 0.8945, 0.5391, 0.8945, 0.5391, 0.8945, 0.5391, 0.8945, 0.5391, 0.8945, 0.5391, 0.8945, 0.5391, 0.8945, 0.5391, 0.8945, 0.5391, 0.8945, 0.5391, 0.8945, 0.5391, 0.8945, 0.5391, 0.8945, 0.5391, 0.8945, 0.5391, 0.8945, 0.5391, 0.8945, 0.5391, 0.8945, 0.5391, 0.8945, 0.5391, 0.8945, 0.5391, 0.8945, 0.5391, 0.8945, 0.5391, 0.8945, 0.5391, 0.8945, 0.5391, 0.8945, 0.5391, 0.8945, 0.5391, 0.8945, 0.5391, 0.8945, 0.5391, 0.8945, 0.5391, 0.8945, 0.5391, 0.8945, 0.5391, 0.8945, 0.5391, 0.8945, 0.5391, 0.8945, 0.5391, 0.8945, 0.5391, 0.8945, 0.5391, 0.8945, 0.5391, 0.8945, 0.5391, 0.8945, 0.5391, 0.8945, 0.5391, 0.8945, 0.5391, 0.8945, 0.5391, 0.8945, 0.5391, 0.8945, 0.5391, 0.8945, 0.5391, 0.8945, 0.5391, 0.8945, 0.5391, 0.8945, 0.5391, 0.8945, 0.5391, 0.8945, 0.5391, 0.8945, 0.5391, 0.8945, 0.5391, 0.8945, 0.5391, 0.8945, 0.5391, 0.8945, 0.5391, 0.8945, 0.5391, 0.8945, 0.5391, 0.8945, 0.5391, 0.8945, 0.5391, 0.8945, 0.5391, 0.8945, 0.5391, 0.8945, 0.5391, 0.8945, 0.5391, 0.8945, 0.5391, 0.8945, 0.5391, 0.8945, 0.5391, 0.8945, 0.5391, 0.8945, 0.5391, 0.8945, 0.5391, 0.8945, 0.5391, 0.8945, 0.5391, 0.8945, 0.5391, 0.8945, 0.5391, 0.8945, 0.5391, 0.8945, 0.5391, 0.8945, 0.5391, 0.8945, 0.5391, 0.8945, 0.5391, 0.8945, 0.5391, 0.8945, 0.5391, 0.8945, 0.5391, 0.8945, 0.5391, 0.8945, 0.5391, 0.8945, 0.5391, 0.8945, 0.5391, 0.8945, 0.5391, 0.8945, 0.5391, 0.8945, 0.5391, 0.8945, 0.5391, 0.8945, 0.5391, 0.8945, 0.5391, 0.8945, 0.5391, 0.8945, 0.5391, 0.8945, 0.5391, 0.8945, 0.5391, 0.8945, 0.5391, 0.8945, 0.5391, 0.8945, 0.5391, 0.8945, 0.5391, 0.8945, 0.5391, 0.8945, 0.5391, 0.8945, 0.5391, 0.8945, 0.5391, 0.8945, 0.5391, 0.8945, 0.5391, 0.8945, 0.5391, 0.8945, 0.5391, 0.8945, 0.5391, 0.8945, 0.5391, 0.8945, 0.5391, 0.8945, 0.5391, 0.8945, 0.5391, 0.8945, 0.5391, 0.8945, 0.5391, 0.8945, 0.5391, 0.8945, 0.5391, 0.8945, 0.5391, 0.8945, 0.5391, 0.8945, 0.5391, 0.8945, 0.5391, 0.8945, 0.5391, 0.8945, 0.5391, 0.8945, 0.5391, 0.8945, 0.5391, 0.8945, 0.5391, 0.8945, 0.5391, 0.8945, 0.5391, 0.8945, 0.5391, 0.8945, 0.5391, 0.8945, 0.5391, 0.8945, 0.5391, 0.8945, 0.5391, 0.8945, 0.5391, 0.8945, 0.5391, 0.8945, 0.5391, 0.8945, 0.5391, 0.8945, 0.5391, 0.8945, 0.5391, 0.8945, 0.5391, 0.8945, 0.5391, 0.8945, 0.5391, 0.8945, 0.5391, 0.8945, 0.5391, 0.8945, 0.5391, 0.8945, 0.5391, 0.8945, 0.5391, 0.8945, 0.5391, 0.8945, 0.5391, 0.8945, 0.5391, 0.8945, 0.5391, 0.8945, 0.5391, 0.8945, 0.5391, 0.8945, 0.5391, 0.8945, 0.5391, 0.8945, 0.5391, 0.8945, 0.5391, 0.8945, 0.5391, 0.8945, 0.5391, 0.8945, 0.5391, 0.8945, 0.5391, 0.8945, 0.5391, 0.8945, 0.5391, 0.8945, 0.5391, 0.8945, 0.5391, 0.8945, 0.5391, 0.8945, 0.5391, 0.8945, 0.5391, 0.8945, 0.5391, 0.8945, 0.5391, 0.8945, 0.5391, 0.8945, 0.5391, 0.8945, 0.5391, 0.8945, 0.5391, 0.8945, 0.5391, 0.8945, 0.5391, 0.8945, 0.5391, 0.8945, 0.5391, 0.8945, 0.5391, 0.8945, 0.5391, 0.8945, 0.5391, 0.8945, 0.5391, 0.8945, 0.5391, 0.8945, 0.5391, 0.8945, 0.5391, 0.8945, 0.5391, 0.8945, 0.5391, 0.8945, 0.5391, 0.8945, 0.5391, 0.8945, 0.5391, 0.8945, 0.5391, 0.8945, 0.5391, 0.8945, 0.5391, 0.8945, 0.5391, 0.8945, 0.5391, 0.8945, 0.5391, 0.8945, 0.5391, 0.8945, 0.5391, 0.8945, 0.5391, 0.8945, 0.5391, 0.8945, 0.5391, 0.8945, 0.5391, 0.8945, 0.5391, 0.8945, 0.5391, 0.8945, 0.5391, 0.8945, 0.5391, 0.8945, 0.5391, 0.8945, 0.5391, 0.8945, 0.5391, 0.8945, 0.5391, 0.8945, 0.5391, 0.8945, 0.5391, 0.8945, 0.5391, 0.8945, 0.5391, 0.8945, 0.5391, 0.8945, 0.5391, 0.8945, 0.5391, 0.8945, 0.5391, 0.8945, 0.5391, 0.8945, 0.5391, 0.8945, 0.5391, 0.8945, 0.5391, 0.8945, 0.5391, 0.8945, 0.5391, 0.8945, 0.5391, 0.8945, 0.5391, 0.8945, 0.5391, 0.8945, 0.5391, 0.8945, 0.5391, 0.8945, 0.5391, 0.8945, 0.5391, 0.8945, 0.5391, 0.8945, 0.5391, 0.8945, 0.5391, 0.8945, 0.5391, 0.8945, 0.5391, 0.8945, 0.5391, 0.8945, 0.5391, 0.8945, 0.5391, 0.8945, 0.5391, 0.8945, 0.5391, 0.8945, 0.5391, 0.8945, 0.5391, 0.8945, 0.5391, 0.8945, 0.5391, 0.8945, 0.5391, 0.8945, 0.5391, 0.8945, 0.5391, 0.8945, 0.5391, 0.8945, 0.5391, 0.8945, 0.5391, 0.8945, 0.5391, 0.8945, 0.5391, 0.8945, 0.5391, 0.8945, 0.5391, 0.8945, 0.5391, 0.8945, 0.5391, 0.8945, 0.5391, 0.8945, 0.5391, 0.8945, 0.5391, 0.8945, 0.5391, 0.8945, 0.5391, 0.8945, 0.5391, 0.8945, 0.5391, 0.8945, 0.5391, 0.8945, 0.5391, 0.8945, 0.5391, 0.8945, 0.5391, 0.8945, 0.5391, 0.8945, 0.5391, 0.8945, 0.5391, 0.8945, 0.5391, 0.8945, 0.5391, 0.8945, 0.5391, 0.8945, 0.5391, 0.8945, 0.5391, 0.8945, 0.5391, 0.8945, 0.5391, 0.8945, 0.5391, 0.9297, 0.5391, 0.9297, 0.5391, 0.9297, 0.5391, 0.9297, 0.5391, 0.9297, 0.5391, 0.9297, 0.5391, 0.9297, 0.5391, 0.9297, 0.5391, 0.9297, 0.5391, 0.9297, 0.5391, 0.9297, 0.5391, 0.9297, 0.5391, 0.9297, 0.5391, 0.9297, 0.5391, 0.9297, 0.5391, 0.9297, 0.5391, 0.9297, 0.5391, 0.9297, 0.5391, 0.9297, 0.5391, 0.9297, 0.5391, 0.9297, 0.5391, 0.9297, 0.5391, 0.9297, 0.5391, 0.9297, 0.5391, 0.9297, 0.5391, 0.9297, 0.5391, 0.9297, 0.5391, 0.9297, 0.5391, 0.9297, 0.5391, 0.9297, 0.5391, 0.9297, 0.5391, 0.9297, 0.5391, 0.9297, 0.5391, 0.9297, 0.5391, 0.9297, 0.5391, 0.9297, 0.5391, 0.9297, 0.5391, 0.9297, 0.5391, 0.9297, 0.5391, 0.9297, 0.5391, 0.9297, 0.5391, 0.9297, 0.5391, 0.9297, 0.5391, 0.9297, 0.5391, 0.9297, 0.5391, 0.9297, 0.5391, 0.9297, 0.5391, 0.9297, 0.5391, 0.9297, 0.5391, 0.9297, 0.5391, 0.9297, 0.5391, 0.9297, 0.5391, 0.9297, 0.5391, 0.9297, 0.5391, 0.9297, 0.5391, 0.9297, 0.5391, 0.9297, 0.5391, 0.9297, 0.5391, 0.9297, 0.5391, 0.9297, 0.5391, 0.9297, 0.5391, 0.9297, 0.5391, 0.9297, 0.5391, 0.9297, 0.4141, 0.918, 0.4141, 0.918, 0.4141, 0.918, 0.4141, 0.918, 0.4141, 0.918, 0.4141, 0.918, 0.4141, 0.918, 0.4141, 0.918, 0.4141, 0.918, 0.4141, 0.918, 0.4141, 0.918, 0.4141, 0.918, 0.4141, 0.918, 0.4141, 0.918, 0.4141, 0.918, 0.4141, 0.918, 0.4141, 0.918, 0.4141, 0.918, 0.4141, 0.918, 0.4141, 0.918, 0.4141, 0.918, 0.4141, 0.918, 0.4141, 0.918, 0.4141, 0.918, 0.4141, 0.918, 0.4141, 0.918, 0.4141, 0.918, 0.4141, 0.918, 0.4141, 0.918, 0.4141, 0.918, 0.4141, 0.918, 0.4141, 0.918, 0.4141, 0.918, 0.4141, 0.918, 0.4141, 0.918, 0.4141, 0.918, 0.4141, 0.918, 0.4141, 0.918, 0.4141, 0.918, 0.4141, 0.918, 0.4141, 0.918, 0.4141, 0.918, 0.4141, 0.918, 0.4141, 0.918, 0.4141, 0.918, 0.4141, 0.918, 0.4141, 0.918, 0.4141, 0.918, 0.4141, 0.918, 0.4141, 0.918, 0.4141, 0.918, 0.4141, 0.918, 0.4141, 0.918, 0.4141, 0.918, 0.4141, 0.918, 0.4141, 0.918, 0.4141, 0.918, 0.4141, 0.918, 0.4141, 0.918, 0.4141, 0.918, 0.4141, 0.918, 0.4141, 0.918, 0.4141, 0.918, 0.4141, 0.918, 0.5391, 0.9297, 0.5391, 0.9297, 0.5391, 0.9297, 0.5391, 0.9297, 0.5391, 0.9297, 0.5391, 0.9297, 0.5391, 0.9297, 0.5391, 0.9297, 0.5391, 0.9297, 0.5391, 0.9297, 0.5391, 0.9297, 0.5391, 0.9297, 0.5391, 0.9297, 0.5391, 0.9297, 0.5391, 0.9297, 0.5391, 0.9297, 0.5391, 0.9297, 0.5391, 0.9297, 0.5391, 0.9297, 0.5391, 0.9297, 0.5391, 0.9297, 0.5391, 0.9297, 0.5391, 0.9297, 0.5391, 0.9297, 0.5391, 0.9297, 0.5391, 0.9297, 0.5391, 0.9297, 0.5391, 0.9297, 0.5391, 0.9297, 0.5391, 0.9297, 0.5391, 0.9297, 0.5391, 0.9297, 0.5391, 0.9297, 0.5391, 0.9297, 0.5391, 0.9297, 0.5391, 0.9297, 0.5391, 0.9297, 0.5391, 0.9297, 0.5391, 0.9297, 0.5391, 0.9297, 0.5391, 0.9297, 0.5391, 0.9297, 0.5391, 0.9297, 0.5391, 0.9297, 0.5391, 0.9297, 0.5391, 0.9297, 0.5391, 0.9297, 0.5391, 0.9297, 0.5391, 0.9297, 0.5391, 0.9297, 0.5391, 0.9297, 0.5391, 0.9297, 0.5391, 0.9297, 0.5391, 0.9297, 0.5391, 0.9297, 0.5391, 0.9297, 0.5391, 0.9297, 0.5391, 0.9297, 0.5391, 0.9297, 0.5391, 0.9297, 0.5391, 0.9297, 0.5391, 0.9297, 0.5391, 0.9297, 0.5391, 0.9297, 0.5391, 0.9297, 0.5391, 0.9297, 0.5391, 0.9297, 0.5391, 0.9297, 0.5391, 0.9297, 0.5391, 0.9297, 0.5391, 0.9297, 0.5391, 0.9297, 0.03516, 0.9609, 0.03516, 0.9609, 0.03516, 0.9609, 0.03516, 0.9609, 0.5391, 0.9297, 0.5391, 0.9297, 0.5391, 0.9297, 0.5391, 0.9297, 0.5391, 0.9297, 0.5391, 0.9297, 0.5391, 0.9297, 0.5391, 0.9297, 0.5391, 0.9297, 0.5391, 0.9297, 0.5391, 0.9297, 0.5391, 0.9297, 0.5391, 0.9297, 0.5391, 0.9297, 0.5391, 0.9297, 0.5391, 0.9297, 0.5391, 0.9297, 0.5391, 0.9297, 0.5391, 0.9297, 0.5391, 0.9297, 0.5391, 0.9297, 0.5391, 0.9297, 0.5391, 0.9297, 0.5391, 0.9297, 0.03516, 0.9609, 0.03516, 0.9609, 0.03516, 0.9609, 0.03516, 0.9609, 0.5391, 0.9297, 0.5391, 0.9297, 0.5391, 0.9297, 0.5391, 0.9297, 0.5391, 0.9297, 0.5391, 0.9297, 0.5391, 0.9297, 0.5391, 0.9297, 0.5391, 0.9297, 0.5391, 0.9297, 0.5391, 0.9297, 0.5391, 0.9297, 0.5391, 0.9297, 0.5391, 0.9297, 0.5391, 0.9297, 0.5391, 0.9297, 0.5391, 0.9297, 0.5391, 0.9297, 0.5391, 0.9297, 0.5391, 0.9297, 0.5391, 0.9297, 0.5391, 0.9297, 0.5391, 0.9297, 0.5391, 0.9297, 0.5391, 0.9297, 0.5391, 0.9297, 0.5391, 0.9297, 0.5391, 0.9297, 0.5391, 0.9297, 0.5391, 0.9297, 0.5391, 0.9297, 0.5391, 0.9297, 0.5391, 0.9297, 0.5391, 0.9297, 0.5391, 0.9297, 0.5391, 0.9297, 0.5391, 0.9297, 0.5391, 0.9297, 0.5391, 0.9297, 0.5391, 0.9297, 0.5391, 0.9297, 0.5391, 0.9297, 0.5391, 0.9297, 0.5391, 0.9297, 0.5391, 0.9297, 0.5391, 0.9297, 0.5391, 0.9297, 0.5391, 0.9297, 0.5391, 0.9297, 0.5391, 0.9297, 0.5391, 0.9297, 0.5391, 0.9297, 0.5391, 0.9297, 0.5391, 0.9297, 0.5391, 0.9297, 0.5391, 0.9297, 0.5391, 0.9297, 0.5391, 0.9297, 0.5391, 0.9297, 0.5391, 0.9297, 0.5391, 0.9297, 0.5391, 0.9297, 0.5391, 0.9297, 0.5391, 0.9297, 0.4141, 0.918, 0.4141, 0.918, 0.4141, 0.918, 0.4141, 0.918, 0.4141, 0.918, 0.4141, 0.918, 0.4141, 0.918, 0.4141, 0.918, 0.5391, 0.9297, 0.5391, 0.9297, 0.5391, 0.9297, 0.5391, 0.9297, 0.5391, 0.9297, 0.5391, 0.9297, 0.5391, 0.9297, 0.5391, 0.9297, 0.4141, 0.918, 0.4141, 0.918, 0.4141, 0.918, 0.4141, 0.918, 0.4141, 0.918, 0.4141, 0.918, 0.4141, 0.918, 0.4141, 0.918, 0.4141, 0.918, 0.4141, 0.918, 0.4141, 0.918, 0.4141, 0.918, 0.4141, 0.918, 0.4141, 0.918, 0.4141, 0.918, 0.4141, 0.918, 0.4141, 0.918, 0.4141, 0.918, 0.4141, 0.918, 0.4141, 0.918, 0.5391, 0.9297, 0.5391, 0.9297, 0.5391, 0.9297, 0.5391, 0.9297, 0.5391, 0.9297, 0.5391, 0.9297, 0.5391, 0.9297, 0.5391, 0.9297, 0.5391, 0.9297, 0.5391, 0.9297, 0.5391, 0.9297, 0.5391, 0.9297, 0.5391, 0.9297, 0.5391, 0.9297, 0.5391, 0.9297, 0.5391, 0.9297, 0.5391, 0.9297, 0.5391, 0.9297, 0.5391, 0.9297, 0.5391, 0.9297, 0.5391, 0.9297, 0.5391, 0.9297, 0.5391, 0.9297, 0.5391, 0.9297, 0.4141, 0.918, 0.4141, 0.918, 0.4141, 0.918, 0.4141, 0.918, 0.4141, 0.918, 0.4141, 0.918, 0.4141, 0.918, 0.4141, 0.918, 0.4141, 0.918, 0.4141, 0.918, 0.4141, 0.918, 0.4141, 0.918, 0.5391, 0.9297, 0.5391, 0.9297, 0.5391, 0.9297, 0.5391, 0.9297, 0.5391, 0.9297, 0.5391, 0.9297, 0.5391, 0.9297, 0.5391, 0.9297, 0.4141, 0.918, 0.4141, 0.918, 0.4141, 0.918, 0.4141, 0.918, 0.4141, 0.918, 0.4141, 0.918, 0.4141, 0.918, 0.4141, 0.918, 0.4141, 0.918, 0.4141, 0.918, 0.4141, 0.918, 0.4141, 0.918, 0.4141, 0.918, 0.4141, 0.918, 0.4141, 0.918, 0.4141, 0.918, 0.4141, 0.918, 0.4141, 0.918, 0.4141, 0.918, 0.4141, 0.918, 0.5391, 0.9297, 0.5391, 0.9297, 0.5391, 0.9297, 0.5391, 0.9297, 0.5391, 0.9297, 0.5391, 0.9297, 0.5391, 0.9297, 0.5391, 0.9297, 0.5391, 0.9297, 0.5391, 0.9297, 0.5391, 0.9297, 0.5391, 0.9297, 0.5391, 0.9297, 0.5391, 0.9297, 0.5391, 0.9297, 0.5391, 0.9297, 0.5391, 0.9297, 0.5391, 0.9297, 0.5391, 0.9297, 0.5391, 0.9297, 0.5391, 0.9297, 0.5391, 0.9297, 0.5391, 0.9297, 0.5391, 0.9297, 0.4141, 0.918, 0.4141, 0.918, 0.4141, 0.918, 0.4141, 0.918, 0.4141, 0.918, 0.4141, 0.918, 0.4141, 0.918, 0.4141, 0.918, 0.4141, 0.918, 0.4141, 0.918, 0.4141, 0.918, 0.4141, 0.918, 0.5391, 0.9297, 0.5391, 0.9297, 0.5391, 0.9297, 0.5391, 0.9297, 0.5391, 0.9297, 0.5391, 0.9297, 0.5391, 0.9297, 0.5391, 0.9297, 0.4141, 0.918, 0.4141, 0.918, 0.4141, 0.918, 0.4141, 0.918, 0.4141, 0.918, 0.4141, 0.918, 0.4141, 0.918, 0.4141, 0.918, 0.4141, 0.918, 0.4141, 0.918, 0.4141, 0.918, 0.4141, 0.918, 0.4141, 0.918, 0.4141, 0.918, 0.4141, 0.918, 0.4141, 0.918, 0.4141, 0.918, 0.4141, 0.918, 0.4141, 0.918, 0.4141, 0.918, 0.5391, 0.9297, 0.5391, 0.9297, 0.5391, 0.9297, 0.5391, 0.9297, 0.5391, 0.9297, 0.5391, 0.9297, 0.5391, 0.9297, 0.5391, 0.9297, 0.5391, 0.9297, 0.5391, 0.9297, 0.5391, 0.9297, 0.5391, 0.9297, 0.5391, 0.9297, 0.5391, 0.9297, 0.5391, 0.9297, 0.5391, 0.9297, 0.5391, 0.9297, 0.5391, 0.9297, 0.5391, 0.9297, 0.5391, 0.9297, 0.5391, 0.9297, 0.5391, 0.9297, 0.5391, 0.9297, 0.5391, 0.9297, 0.4141, 0.918, 0.4141, 0.918, 0.4141, 0.918, 0.4141, 0.918, 0.4141, 0.918, 0.4141, 0.918, 0.4141, 0.918, 0.4141, 0.918, 0.4141, 0.918, 0.4141, 0.918, 0.4141, 0.918, 0.4141, 0.918, 0.5391, 0.9297, 0.5391, 0.9297, 0.5391, 0.9297, 0.5391, 0.9297, 0.5391, 0.9297, 0.5391, 0.9297, 0.5391, 0.9297, 0.5391, 0.9297, 0.4141, 0.918, 0.4141, 0.918, 0.4141, 0.918, 0.4141, 0.918, 0.4141, 0.918, 0.4141, 0.918, 0.4141, 0.918, 0.4141, 0.918, 0.4141, 0.918, 0.4141, 0.918, 0.4141, 0.918, 0.4141, 0.918, 0.4141, 0.918, 0.4141, 0.918, 0.4141, 0.918, 0.4141, 0.918, 0.4141, 0.918, 0.4141, 0.918, 0.4141, 0.918, 0.4141, 0.918, 0.5391, 0.9297, 0.5391, 0.9297, 0.5391, 0.9297, 0.5391, 0.9297, 0.5391, 0.9297, 0.5391, 0.9297, 0.5391, 0.9297, 0.5391, 0.9297, 0.5391, 0.9297, 0.5391, 0.9297, 0.5391, 0.9297, 0.5391, 0.9297, 0.5391, 0.9297, 0.5391, 0.9297, 0.5391, 0.9297, 0.5391, 0.9297, 0.5391, 0.9297, 0.5391, 0.9297, 0.5391, 0.9297, 0.5391, 0.9297, 0.5391, 0.9297, 0.5391, 0.9297, 0.5391, 0.9297, 0.5391, 0.9297, 0.4141, 0.918, 0.4141, 0.918, 0.4141, 0.918, 0.4141, 0.918, 0.5391, 0.9297, 0.5391, 0.9297, 0.5391, 0.9297, 0.5391, 0.9297, 0.5391, 0.9297, 0.5391, 0.9297, 0.5391, 0.9297, 0.5391, 0.9297, 0.5391, 0.9297, 0.5391, 0.9297, 0.5391, 0.9297, 0.5391, 0.9297, 0.5391, 0.9297, 0.5391, 0.9297, 0.5391, 0.9297, 0.5391, 0.9297, 0.5391, 0.9297, 0.5391, 0.9297, 0.5391, 0.9297, 0.5391, 0.9297, 0.5391, 0.9297, 0.5391, 0.9297, 0.5391, 0.9297, 0.5391, 0.9297, 0.5391, 0.9297, 0.5391, 0.9297, 0.5391, 0.9297, 0.5391, 0.9297, 0.5391, 0.9297, 0.5391, 0.9297, 0.5391, 0.9297, 0.5391, 0.9297, 0.5391, 0.9297, 0.5391, 0.9297, 0.5391, 0.9297, 0.5391, 0.9297, 0.5391, 0.9297, 0.5391, 0.9297, 0.5391, 0.9297, 0.5391, 0.9297, 0.5391, 0.9297, 0.5391, 0.9297, 0.5391, 0.9297, 0.5391, 0.9297, 0.5391, 0.9297, 0.5391, 0.9297, 0.5391, 0.9297, 0.5391, 0.9297, 0.5391, 0.9297, 0.5391, 0.9297, 0.5391, 0.9297, 0.5391, 0.9297, 0.5391, 0.9297, 0.5391, 0.9297, 0.5391, 0.9297, 0.5391, 0.9297, 0.5391, 0.9297, 0.5391, 0.9297, 0.5391, 0.9297, 0.5391, 0.9297, 0.5391, 0.9297, 0.5391, 0.9297, 0.5391, 0.9297, 0.5391, 0.9297, 0.5391, 0.9297, 0.5391, 0.9297, 0.5391, 0.9297, 0.5391, 0.9297, 0.5391, 0.9297, 0.5391, 0.9297, 0.5391, 0.9297, 0.5391, 0.9297, 0.5391, 0.9297, 0.5391, 0.9297, 0.5391, 0.9297, 0.5391, 0.9297, 0.5391, 0.9297, 0.5391, 0.9297, 0.5391, 0.9297, 0.5391, 0.9297, 0.5391, 0.9297, 0.5391, 0.9297, 0.5391, 0.9297, 0.5391, 0.9297, 0.5391, 0.9297, 0.5391, 0.9297, 0.5391, 0.9297, 0.5391, 0.9297, 0.5391, 0.9297, 0.5391, 0.9297, 0.5391, 0.9297, 0.5391, 0.9297, 0.5391, 0.9297, 0.5391, 0.9297, 0.5391, 0.9297, 0.5391, 0.9297, 0.5391, 0.9297, 0.5391, 0.9297, 0.5391, 0.9297, 0.5391, 0.9297, 0.5391, 0.9297, 0.5391, 0.9297, 0.5391, 0.9297, 0.5391, 0.9297, 0.5391, 0.9297, 0.5391, 0.9297, 0.5391, 0.9297, 0.5391, 0.9297, 0.5391, 0.9297, 0.5391, 0.9297, 0.5391, 0.9297, 0.5391, 0.9297, 0.5391, 0.9297, 0.5391, 0.9297, 0.5391, 0.9297, 0.5391, 0.9297, 0.5391, 0.9297, 0.5391, 0.9297, 0.5391, 0.9297, 0.5391, 0.9297, 0.03516, 0.9609, 0.03516, 0.9609, 0.03516, 0.9609, 0.03516, 0.9609, 0.03516, 0.9609, 0.03516, 0.9609, 0.03516, 0.9609, 0.03516, 0.9609, 0.03516, 0.9609, 0.03516, 0.9609, 0.03516, 0.9609, 0.03516, 0.9609, 0.03516, 0.9609, 0.03516, 0.9609, 0.03516, 0.9609, 0.03516, 0.9609, 0.03516, 0.9609, 0.03516, 0.9609, 0.03516, 0.9609, 0.03516, 0.9609, 0.03516, 0.9609, 0.03516, 0.9609, 0.03516, 0.9609, 0.03516, 0.9609, 0.5391, 0.9297, 0.5391, 0.9297, 0.5391, 0.9297, 0.5391, 0.9297, 0.5391, 0.9297, 0.5391, 0.9297, 0.5391, 0.9297, 0.5391, 0.9297])
me_cube.materials.append(mat_balloon)
me_cube.materials.append(mat_carriage)
me_cube.materials.append(mat_window)
me_cube.use_remesh_preserve_volume = False
me_cube.use_remesh_preserve_attributes = False
me_cube.use_mirror_vertex_groups = False
me_cube.update()

# ---- objects
ob_blimp = bpy.data.objects.new('Blimp', me_cube)
ob_light = bpy.data.objects.new('Light', light_light)
ob_camera = bpy.data.objects.new('Camera', cam_camera)

# ---- transforms, parenting, visibility, modifiers, constraints
ob_blimp.location = (0.0, 0.0, 0.0)
ob_blimp.lock_rotations_4d = False
ob_blimp.empty_display_type = 'ARROWS'
ob_blimp.lineart.crease_threshold = 0.0
ob_light.location = (5.953, -2.119, 2.886)
ob_light.rotation_euler = (0.6503, 0.05522, 1.866)
ob_light.lock_rotations_4d = False
ob_light.empty_display_type = 'ARROWS'
ob_light.color = (0.0, 0.0, 0.0, 0.0)
ob_light.lineart.crease_threshold = 0.0
ob_camera.location = (5.122, -4.473, -0.05151)
ob_camera.rotation_euler = (1.517, 1.371e-07, 0.8149)
ob_camera.lock_rotations_4d = False
ob_camera.empty_display_type = 'ARROWS'
ob_camera.color = (0.0, 0.0, 0.0, 0.0)
ob_camera.display_type = 'WIRE'
ob_camera.lineart.crease_threshold = 0.0

# ---- collection membership
col_collection.objects.link(ob_blimp)
col_collection.objects.link(ob_light)
col_collection.objects.link(ob_camera)

# ---- scene / render settings (as saved in the file)
scene.camera = ob_camera
scene.frame_start = 1; scene.frame_end = 250; scene.frame_set(1)
scene.render.engine = 'BLENDER_EEVEE_NEXT'
scene.cycles.use_denoising = False
scene.cycles.samples = 128
scene.cycles.sampling_pattern = 'TABULATED_SOBOL'
scene.cycles.use_adaptive_sampling = False
scene.cycles.use_light_tree = False
scene.view_settings.view_transform = 'Filmic'
bpy.context.view_layer.update()
